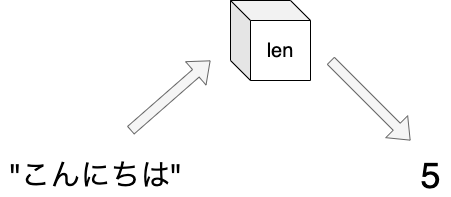

The diagram above was exported from draw.io. Its source (the exported page's mxGraphModel, read from the mxfile embedded in the PNG):
<mxGraphModel dx="1024" dy="815" grid="1" gridSize="10" guides="1" tooltips="1" connect="1" arrows="1" fold="1" page="1" pageScale="1" pageWidth="827" pageHeight="1169" math="0" shadow="0">
  <root>
    <mxCell id="0" />
    <mxCell id="1" parent="0" />
    <mxCell id="2" value="&lt;font style=&quot;font-size: 20px&quot;&gt;len&lt;/font&gt;" style="shape=cube;whiteSpace=wrap;html=1;boundedLbl=1;backgroundOutline=1;darkOpacity=0.05;darkOpacity2=0.1;" vertex="1" parent="1">
      <mxGeometry x="300" y="40" width="80" height="80" as="geometry" />
    </mxCell>
    <mxCell id="3" value="&lt;font style=&quot;font-size: 30px&quot;&gt;&quot;こんにちは&quot;&lt;/font&gt;" style="text;html=1;align=center;verticalAlign=middle;resizable=0;points=[];autosize=1;" vertex="1" parent="1">
      <mxGeometry x="70" y="200" width="190" height="30" as="geometry" />
    </mxCell>
    <mxCell id="4" value="&lt;font style=&quot;font-size: 36px&quot;&gt;5&lt;/font&gt;" style="text;html=1;align=center;verticalAlign=middle;resizable=0;points=[];autosize=1;" vertex="1" parent="1">
      <mxGeometry x="480" y="200" width="40" height="30" as="geometry" />
    </mxCell>
    <mxCell id="5" value="" style="shape=flexArrow;endArrow=classic;html=1;fillColor=#f5f5f5;strokeColor=#666666;startSize=6;endSize=6;strokeWidth=1;" edge="1" parent="1">
      <mxGeometry width="50" height="50" relative="1" as="geometry">
        <mxPoint x="200" y="170" as="sourcePoint" />
        <mxPoint x="280" y="100" as="targetPoint" />
      </mxGeometry>
    </mxCell>
    <mxCell id="7" value="" style="shape=flexArrow;endArrow=classic;html=1;fillColor=#f5f5f5;strokeColor=#666666;startSize=6;endSize=6;strokeWidth=1;" edge="1" parent="1">
      <mxGeometry width="50" height="50" relative="1" as="geometry">
        <mxPoint x="400" y="100" as="sourcePoint" />
        <mxPoint x="480" y="180" as="targetPoint" />
      </mxGeometry>
    </mxCell>
  </root>
</mxGraphModel>